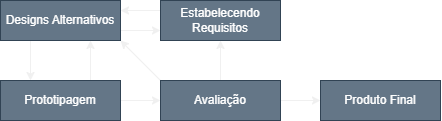

The diagram above was exported from draw.io. Its source (the exported page's mxGraphModel, read from the mxfile embedded in the PNG):
<mxGraphModel dx="500" dy="296" grid="1" gridSize="10" guides="1" tooltips="1" connect="1" arrows="1" fold="1" page="1" pageScale="1" pageWidth="800" pageHeight="400" math="0" shadow="0">
  <root>
    <mxCell id="0" />
    <mxCell id="1" parent="0" />
    <mxCell id="2" value="" style="edgeStyle=orthogonalEdgeStyle;rounded=0;orthogonalLoop=1;jettySize=auto;html=1;exitX=0.25;exitY=1;exitDx=0;exitDy=0;entryX=0.25;entryY=0;entryDx=0;entryDy=0;" edge="1" source="4" target="7" parent="1">
      <mxGeometry relative="1" as="geometry" />
    </mxCell>
    <mxCell id="3" style="edgeStyle=none;rounded=0;orthogonalLoop=1;jettySize=auto;html=1;exitX=1;exitY=0.75;exitDx=0;exitDy=0;entryX=0;entryY=0.75;entryDx=0;entryDy=0;" edge="1" source="4" target="14" parent="1">
      <mxGeometry relative="1" as="geometry" />
    </mxCell>
    <mxCell id="4" value="Designs Alternativos" style="rounded=0;whiteSpace=wrap;html=1;fillColor=#647687;fontColor=#ffffff;strokeColor=#314354;" vertex="1" parent="1">
      <mxGeometry x="40" y="40" width="120" height="40" as="geometry" />
    </mxCell>
    <mxCell id="5" value="" style="edgeStyle=orthogonalEdgeStyle;rounded=0;orthogonalLoop=1;jettySize=auto;html=1;" edge="1" source="7" target="11" parent="1">
      <mxGeometry relative="1" as="geometry" />
    </mxCell>
    <mxCell id="6" style="edgeStyle=none;rounded=0;orthogonalLoop=1;jettySize=auto;html=1;exitX=0.75;exitY=0;exitDx=0;exitDy=0;entryX=0.75;entryY=1;entryDx=0;entryDy=0;" edge="1" source="7" target="4" parent="1">
      <mxGeometry relative="1" as="geometry" />
    </mxCell>
    <mxCell id="7" value="Prototipagem" style="rounded=0;whiteSpace=wrap;html=1;fillColor=#647687;fontColor=#ffffff;strokeColor=#314354;" vertex="1" parent="1">
      <mxGeometry x="40" y="120" width="120" height="40" as="geometry" />
    </mxCell>
    <mxCell id="8" value="" style="edgeStyle=orthogonalEdgeStyle;rounded=0;orthogonalLoop=1;jettySize=auto;html=1;" edge="1" source="11" target="14" parent="1">
      <mxGeometry relative="1" as="geometry" />
    </mxCell>
    <mxCell id="9" value="" style="edgeStyle=orthogonalEdgeStyle;rounded=0;orthogonalLoop=1;jettySize=auto;html=1;" edge="1" source="11" target="12" parent="1">
      <mxGeometry relative="1" as="geometry" />
    </mxCell>
    <mxCell id="10" style="rounded=0;orthogonalLoop=1;jettySize=auto;html=1;exitX=0;exitY=0;exitDx=0;exitDy=0;entryX=1;entryY=1;entryDx=0;entryDy=0;" edge="1" source="11" target="4" parent="1">
      <mxGeometry relative="1" as="geometry" />
    </mxCell>
    <mxCell id="11" value="Avaliação" style="rounded=0;whiteSpace=wrap;html=1;fillColor=#647687;fontColor=#ffffff;strokeColor=#314354;" vertex="1" parent="1">
      <mxGeometry x="200" y="120" width="120" height="40" as="geometry" />
    </mxCell>
    <mxCell id="12" value="Produto Final" style="rounded=0;whiteSpace=wrap;html=1;fillColor=#647687;fontColor=#ffffff;strokeColor=#314354;" vertex="1" parent="1">
      <mxGeometry x="360" y="120" width="120" height="40" as="geometry" />
    </mxCell>
    <mxCell id="13" value="" style="edgeStyle=orthogonalEdgeStyle;rounded=0;orthogonalLoop=1;jettySize=auto;html=1;exitX=0;exitY=0.25;exitDx=0;exitDy=0;entryX=1;entryY=0.25;entryDx=0;entryDy=0;" edge="1" source="14" target="4" parent="1">
      <mxGeometry relative="1" as="geometry" />
    </mxCell>
    <mxCell id="14" value="Estabelecendo&lt;div&gt;Requisitos&lt;/div&gt;" style="rounded=0;whiteSpace=wrap;html=1;fillColor=#647687;fontColor=#ffffff;strokeColor=#314354;" vertex="1" parent="1">
      <mxGeometry x="200" y="40" width="120" height="40" as="geometry" />
    </mxCell>
  </root>
</mxGraphModel>